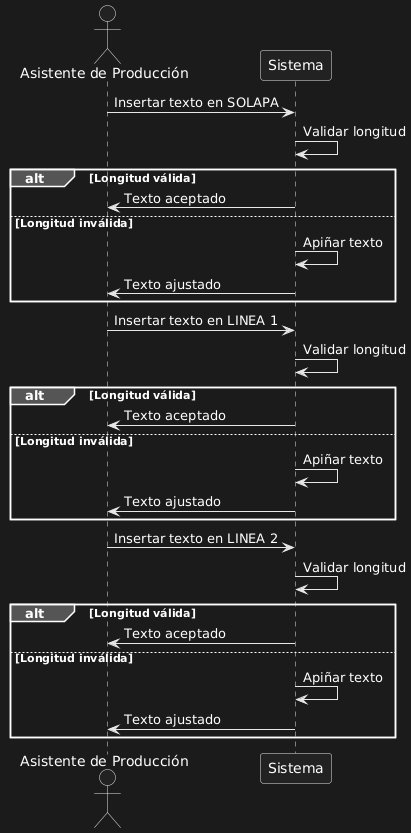

The diagram above was rendered by PlantUML. Its source (embedded in the PNG):
@startuml
actor "Asistente de Producción" as AP
participant "Sistema" as S

AP -> S: Insertar texto en SOLAPA
S -> S: Validar longitud
alt Longitud válida
    S -> AP: Texto aceptado
else Longitud inválida
    S -> S: Apiñar texto
    S -> AP: Texto ajustado
end

AP -> S: Insertar texto en LINEA 1
S -> S: Validar longitud
alt Longitud válida
    S -> AP: Texto aceptado
else Longitud inválida
    S -> S: Apiñar texto
    S -> AP: Texto ajustado
end

AP -> S: Insertar texto en LINEA 2
S -> S: Validar longitud
alt Longitud válida
    S -> AP: Texto aceptado
else Longitud inválida
    S -> S: Apiñar texto
    S -> AP: Texto ajustado
end
@enduml